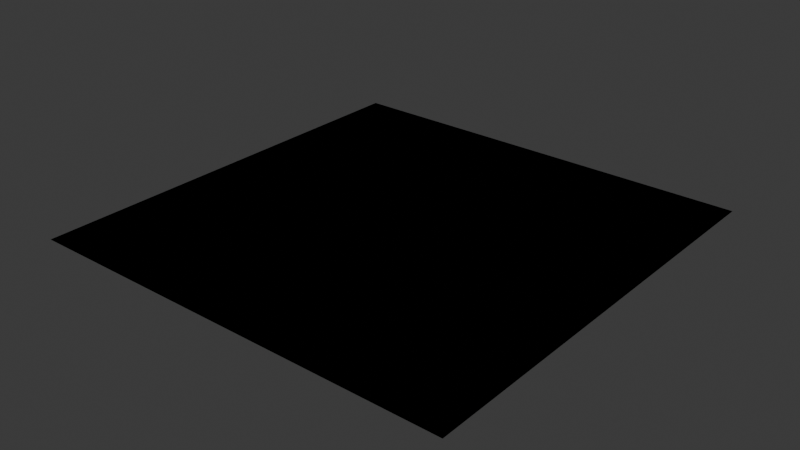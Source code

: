 # Source: shader_resources.blend  (saved by Blender 5.0.119; exported with 4.5.12 LTS)
import bpy
from mathutils import Matrix  # noqa: F401  (used for matrix-valued properties, if any)

bpy.ops.wm.read_factory_settings(use_empty=True)
scene = bpy.context.scene
scene.name = 'Scene'

# ---- collections
col_collection = bpy.data.collections.new('Collection'); scene.collection.children.link(col_collection)

# ---- materials (node trees are filled in below, after node groups)
mat_material = bpy.data.materials.new('Material')
mat_material.use_backface_culling_lightprobe_volume = False

# ---- node groups
ng_x_material = bpy.data.node_groups.new('x_material', 'ShaderNodeTree')
_s = ng_x_material.interface.new_socket(name='Shader', in_out='OUTPUT', socket_type='NodeSocketShader')
ng_x_material.interface.new_panel('Texture')
_s = ng_x_material.interface.new_socket(name='Diffuse Overlay', in_out='INPUT', socket_type='NodeSocketColor')
_s = ng_x_material.interface.new_socket(name='Power', in_out='INPUT', socket_type='NodeSocketFloat')
_s = ng_x_material.interface.new_socket(name='Specular', in_out='INPUT', socket_type='NodeSocketColor')
_s = ng_x_material.interface.new_socket(name='Emission', in_out='INPUT', socket_type='NodeSocketColor')
_s = ng_x_material.interface.new_socket(name='Diffuse Map', in_out='INPUT', socket_type='NodeSocketColor')
_s = ng_x_material.interface.new_socket(name='Diffuse Map Alpha', in_out='INPUT', socket_type='NodeSocketFloat')
_s.default_value = 1.0
_s.min_value = 0.0
_s.max_value = 1.0
_s = ng_x_material.interface.new_socket(name='Normal Map', in_out='INPUT', socket_type='NodeSocketColor')
_s.default_value = (0.5, 0.5, 1.0, 1.0)
_s = ng_x_material.interface.new_socket(name='Normal Map Alpha', in_out='INPUT', socket_type='NodeSocketFloat')
_s.default_value = 1.0
_s.min_value = 0.0
_s.max_value = 1.0
_s = ng_x_material.interface.new_socket(name='Normal Map Strength', in_out='INPUT', socket_type='NodeSocketFloat')
_s.default_value = 1.0
_s.min_value = 0.0
_s.max_value = 1.0
_N = ng_x_material.nodes; _L = ng_x_material.links
n0 = _N.new('NodeGroupOutput'); n0.name = 'Group Output'; n0.location = (4900, -200)
n1 = _N.new('NodeGroupInput'); n1.name = 'Group Input'; n1.location = (-3880, -680)
n1.width = 216
n2 = _N.new('NodeGroupOutput'); n2.name = 'Group Output.001'; n2.location = (-2280, -660)
n3 = _N.new('ShaderNodeBsdfPrincipled'); n3.name = 'Principled BSDF'; n3.location = (-2900, -672)
n3.inputs[13].default_value = 0.0
n4 = _N.new('ShaderNodeNormalMap'); n4.name = 'Normal Map'; n4.location = (-3440, -920)
_L.new(n4.outputs[0], n3.inputs[5])
_L.new(n1.outputs[6], n4.inputs[1])
_L.new(n1.outputs[8], n4.inputs[0])
_L.new(n1.outputs[4], n3.inputs[0])
_L.new(n1.outputs[5], n3.inputs[4])
_L.new(n3.outputs[0], n2.inputs[0])
n2.is_active_output = True
ng_b3d_material = bpy.data.node_groups.new('b3d_material', 'ShaderNodeTree')
_s = ng_b3d_material.interface.new_socket(name='Shader', in_out='OUTPUT', socket_type='NodeSocketShader')
ng_b3d_material.interface.new_panel('Texture')
_s = ng_b3d_material.interface.new_socket(name='Diffuse Overlay', in_out='INPUT', socket_type='NodeSocketColor')
_s = ng_b3d_material.interface.new_socket(name='Light Map', in_out='INPUT', socket_type='NodeSocketColor')
_s.default_value = (1.0, 1.0, 1.0, 1.0)
_s = ng_b3d_material.interface.new_socket(name='Light Map Alpha', in_out='INPUT', socket_type='NodeSocketFloat')
_s.default_value = 1.0
_s.min_value = 0.0
_s.max_value = 1.0
_s = ng_b3d_material.interface.new_socket(name='Diffuse Map', in_out='INPUT', socket_type='NodeSocketColor')
_s = ng_b3d_material.interface.new_socket(name='Diffuse Map Alpha', in_out='INPUT', socket_type='NodeSocketFloat')
_s.default_value = 1.0
_s.min_value = 0.0
_s.max_value = 1.0
_s = ng_b3d_material.interface.new_socket(name='Specular Map', in_out='INPUT', socket_type='NodeSocketColor')
_s = ng_b3d_material.interface.new_socket(name='Specular Map Alpha', in_out='INPUT', socket_type='NodeSocketFloat')
_s.default_value = 1.0
_s.min_value = 0.0
_s.max_value = 1.0
_s = ng_b3d_material.interface.new_socket(name='Normal Map', in_out='INPUT', socket_type='NodeSocketColor')
_s.default_value = (0.5, 0.5, 1.0, 1.0)
_s = ng_b3d_material.interface.new_socket(name='Normal Map Alpha', in_out='INPUT', socket_type='NodeSocketFloat')
_s.default_value = 1.0
_s.min_value = 0.0
_s.max_value = 1.0
_s = ng_b3d_material.interface.new_socket(name='Normal Strength', in_out='INPUT', socket_type='NodeSocketFloat')
_s.default_value = 1.0
_s = ng_b3d_material.interface.new_socket(name='Emission Map', in_out='INPUT', socket_type='NodeSocketColor')
_s = ng_b3d_material.interface.new_socket(name='Emission Map Alpha', in_out='INPUT', socket_type='NodeSocketFloat')
_s.default_value = 1.0
_s.min_value = 0.0
_s.max_value = 1.0
_s = ng_b3d_material.interface.new_socket(name='Emission Strength', in_out='INPUT', socket_type='NodeSocketFloat')
_s = ng_b3d_material.interface.new_socket(name='Shine', in_out='INPUT', socket_type='NodeSocketFloat')
_s = ng_b3d_material.interface.new_socket(name='Blend Type', in_out='INPUT', socket_type='NodeSocketInt')
_s.min_value = 0
_s.max_value = 2
_s = ng_b3d_material.interface.new_socket(name='Full Bright', in_out='INPUT', socket_type='NodeSocketBool')
_s = ng_b3d_material.interface.new_socket(name='Use Vertex Colors Instead Of Brush Color', in_out='INPUT', socket_type='NodeSocketBool')
_s = ng_b3d_material.interface.new_socket(name='Flat Shaded', in_out='INPUT', socket_type='NodeSocketBool')
_s = ng_b3d_material.interface.new_socket(name='Disable Fog', in_out='INPUT', socket_type='NodeSocketBool')
_s = ng_b3d_material.interface.new_socket(name='Disable Backface Culling', in_out='INPUT', socket_type='NodeSocketBool')
_s = ng_b3d_material.interface.new_socket(name='Unknown 5', in_out='INPUT', socket_type='NodeSocketBool')
_N = ng_b3d_material.nodes; _L = ng_b3d_material.links
n0 = _N.new('NodeGroupOutput'); n0.name = 'Group Output'; n0.location = (4900, -200)
n1 = _N.new('NodeGroupInput'); n1.name = 'Group Input'; n1.location = (-3880, -680)
n1.width = 216
n2 = _N.new('NodeGroupOutput'); n2.name = 'Group Output.001'; n2.location = (-2280, -660)
n3 = _N.new('ShaderNodeBsdfPrincipled'); n3.name = 'Principled BSDF'; n3.location = (-2900, -672)
n3.inputs[28].default_value = 1.0
n4 = _N.new('ShaderNodeNormalMap'); n4.name = 'Normal Map'; n4.location = (-3440, -920)
n5 = _N.new('ShaderNodeMix'); n5.name = 'Mix.001'; n5.location = (-3440, -680)
n5.data_type = 'RGBA'
n5.blend_type = 'MULTIPLY'
n6 = _N.new('ShaderNodeMix'); n6.name = 'Mix.002'; n6.location = (-3260, -680)
n6.data_type = 'RGBA'
n6.blend_type = 'MULTIPLY'
n6.inputs[0].default_value = 1.0
n7 = _N.new('ShaderNodeGamma'); n7.name = 'Gamma'; n7.location = (-3080, -680)
n7.inputs[1].default_value = 0.8
n8 = _N.new('ShaderNodeEmission'); n8.name = 'Emission'; n8.location = (-2860, -1260)
n9 = _N.new('ShaderNodeLightPath'); n9.name = 'Light Path'; n9.location = (-2860, -1400)
n10 = _N.new('ShaderNodeMixShader'); n10.name = 'Mix Shader.001'; n10.location = (-2440, -660)
_L.new(n4.outputs[0], n3.inputs[5])
_L.new(n1.outputs[9], n4.inputs[0])
_L.new(n1.outputs[7], n4.inputs[1])
_L.new(n1.outputs[0], n5.inputs[7])
_L.new(n1.outputs[3], n5.inputs[6])
_L.new(n7.outputs[0], n3.inputs[0])
_L.new(n5.outputs[2], n6.inputs[6])
_L.new(n6.outputs[2], n7.inputs[0])
_L.new(n1.outputs[1], n6.inputs[7])
_L.new(n1.outputs[13], n3.inputs[13])
_L.new(n1.outputs[4], n3.inputs[4])
_L.new(n1.outputs[10], n8.inputs[0])
_L.new(n1.outputs[12], n8.inputs[1])
_L.new(n10.outputs[0], n2.inputs[0])
_L.new(n1.outputs[10], n3.inputs[27])
_L.new(n9.outputs[0], n10.inputs[0])
_L.new(n3.outputs[0], n10.inputs[2])
_L.new(n8.outputs[0], n10.inputs[1])
n2.is_active_output = True
ng_rmesh_material = bpy.data.node_groups.new('rmesh_material', 'ShaderNodeTree')
_s = ng_rmesh_material.interface.new_socket(name='Shader', in_out='OUTPUT', socket_type='NodeSocketShader')
ng_rmesh_material.interface.new_panel('Texture')
_s = ng_rmesh_material.interface.new_socket(name='Is Fullbright', in_out='INPUT', socket_type='NodeSocketBool')
_s = ng_rmesh_material.interface.new_socket(name='Light Map', in_out='INPUT', socket_type='NodeSocketColor')
_s.default_value = (1.0, 1.0, 1.0, 1.0)
_s = ng_rmesh_material.interface.new_socket(name='Light Map Alpha', in_out='INPUT', socket_type='NodeSocketFloat')
_s.default_value = 1.0
_s.min_value = 0.0
_s.max_value = 1.0
_s = ng_rmesh_material.interface.new_socket(name='Light Map Texture Type', in_out='INPUT', socket_type='NodeSocketInt')
_s.min_value = 0
_s.max_value = 3
_s = ng_rmesh_material.interface.new_socket(name='Diffuse Map', in_out='INPUT', socket_type='NodeSocketColor')
_s = ng_rmesh_material.interface.new_socket(name='Diffuse Map Alpha', in_out='INPUT', socket_type='NodeSocketFloat')
_s.default_value = 1.0
_s.min_value = 0.0
_s.max_value = 1.0
_s = ng_rmesh_material.interface.new_socket(name='Diffuse Map Texture Type', in_out='INPUT', socket_type='NodeSocketInt')
_s.min_value = 0
_s.max_value = 3
_s = ng_rmesh_material.interface.new_socket(name='Normal Map', in_out='INPUT', socket_type='NodeSocketColor')
_s.default_value = (0.5, 0.5, 1.0, 1.0)
_s = ng_rmesh_material.interface.new_socket(name='Normal Map Alpha', in_out='INPUT', socket_type='NodeSocketFloat')
_s.default_value = 1.0
_s.min_value = 0.0
_s.max_value = 1.0
_s = ng_rmesh_material.interface.new_socket(name='Normal Strength', in_out='INPUT', socket_type='NodeSocketFloat')
_s.default_value = 1.0
_N = ng_rmesh_material.nodes; _L = ng_rmesh_material.links
n0 = _N.new('NodeGroupOutput'); n0.name = 'Group Output'; n0.location = (4900, -200)
n1 = _N.new('NodeGroupInput'); n1.name = 'Group Input'; n1.location = (-3880, -680)
n1.width = 216
n2 = _N.new('NodeGroupOutput'); n2.name = 'Group Output.001'; n2.location = (-2280, -660)
n3 = _N.new('ShaderNodeBsdfPrincipled'); n3.name = 'Principled BSDF'; n3.location = (-2900, -672)
n3.inputs[13].default_value = 0.0
n4 = _N.new('ShaderNodeNormalMap'); n4.name = 'Normal Map'; n4.location = (-3440, -920)
n5 = _N.new('ShaderNodeMix'); n5.name = 'Mix.002'; n5.location = (-3420, -680)
n5.data_type = 'RGBA'
n5.blend_type = 'MULTIPLY'
n5.inputs[0].default_value = 1.0
n6 = _N.new('ShaderNodeGamma'); n6.name = 'Gamma'; n6.location = (-3240, -680)
n6.inputs[1].default_value = 0.8
n7 = _N.new('ShaderNodeMix'); n7.name = 'Mix'; n7.location = (-3080, -680)
n7.data_type = 'RGBA'
_L.new(n4.outputs[0], n3.inputs[5])
_L.new(n1.outputs[9], n4.inputs[0])
_L.new(n1.outputs[7], n4.inputs[1])
_L.new(n5.outputs[2], n6.inputs[0])
_L.new(n1.outputs[1], n5.inputs[7])
_L.new(n1.outputs[5], n3.inputs[4])
_L.new(n1.outputs[4], n5.inputs[6])
_L.new(n3.outputs[0], n2.inputs[0])
_L.new(n7.outputs[2], n3.inputs[0])
_L.new(n6.outputs[0], n7.inputs[6])
_L.new(n1.outputs[4], n7.inputs[7])
_L.new(n1.outputs[0], n7.inputs[0])
n2.is_active_output = True

# ---- material node trees
mat_material.use_nodes = True; mat_material.node_tree.nodes.clear()
_N = mat_material.node_tree.nodes; _L = mat_material.node_tree.links
n0 = _N.new('ShaderNodeOutputMaterial'); n0.name = 'Material Output'; n0.location = (280, 300)
n1 = _N.new('ShaderNodeGroup'); n1.name = 'x_material'; n1.location = (-3420, 760)
n1.width = 400
n1.node_tree = ng_x_material
n1.inputs[0].default_value = (0.0, 0.0, 0.0, 1.0)
n1.inputs[1].default_value = 0.0
n1.inputs[2].default_value = (0.0, 0.0, 0.0, 1.0)
n1.inputs[3].default_value = (0.0, 0.0, 0.0, 1.0)
n1.inputs[4].default_value = (0.0, 0.0, 0.0, 1.0)
n1.inputs[5].default_value = 1.0
n1.inputs[6].default_value = (0.5, 0.5, 1.0, 1.0)
n1.inputs[7].default_value = 1.0
n1.inputs[8].default_value = 1.0
n2 = _N.new('ShaderNodeGroup'); n2.name = 'b3d_material'; n2.location = (-3000, 760)
n2.width = 400
n2.node_tree = ng_b3d_material
n2.inputs[0].default_value = (0.0, 0.0, 0.0, 1.0)
n2.inputs[1].default_value = (1.0, 1.0, 1.0, 1.0)
n2.inputs[2].default_value = 1.0
n2.inputs[3].default_value = (0.0, 0.0, 0.0, 1.0)
n2.inputs[4].default_value = 1.0
n2.inputs[5].default_value = (0.0, 0.0, 0.0, 1.0)
n2.inputs[6].default_value = 1.0
n2.inputs[7].default_value = (0.5, 0.5, 1.0, 1.0)
n2.inputs[8].default_value = 1.0
n2.inputs[9].default_value = 1.0
n2.inputs[10].default_value = (0.0, 0.0, 0.0, 1.0)
n2.inputs[11].default_value = 1.0
n2.inputs[12].default_value = 0.0
n2.inputs[13].default_value = 0.0
n2.inputs[14].default_value = 0
n2.inputs[15].default_value = False
n2.inputs[16].default_value = False
n2.inputs[17].default_value = False
n2.inputs[18].default_value = False
n2.inputs[19].default_value = False
n2.inputs[20].default_value = False
n3 = _N.new('ShaderNodeGroup'); n3.name = 'rmesh_material'; n3.location = (-3840, 760)
n3.width = 400
n3.node_tree = ng_rmesh_material
n3.inputs[0].default_value = False
n3.inputs[1].default_value = (1.0, 1.0, 1.0, 1.0)
n3.inputs[2].default_value = 1.0
n3.inputs[3].default_value = 0
n3.inputs[4].default_value = (0.0, 0.0, 0.0, 1.0)
n3.inputs[5].default_value = 1.0
n3.inputs[6].default_value = 0
n3.inputs[7].default_value = (0.5, 0.5, 1.0, 1.0)
n3.inputs[8].default_value = 1.0
n3.inputs[9].default_value = 1.0
n0.is_active_output = True

# ---- world
world_world = bpy.data.worlds.new('World'); scene.world = world_world
world_world.use_nodes = True; world_world.node_tree.nodes.clear()
_N = world_world.node_tree.nodes; _L = world_world.node_tree.links
n0 = _N.new('ShaderNodeOutputWorld'); n0.name = 'World Output'; n0.location = (300, 300)
n1 = _N.new('ShaderNodeBackground'); n1.name = 'Background'; n1.location = (10, 300)
n1.inputs[0].default_value = (0.05088, 0.05088, 0.05088, 1.0)
_L.new(n1.outputs[0], n0.inputs[0])
n0.is_active_output = True
world_world.color = (0.05088, 0.05088, 0.05088)
world_world.use_sun_shadow = False
world_world.sun_shadow_jitter_overblur = 0.0

# ---- meshes
me_plane = bpy.data.meshes.new('Plane')
me_plane.from_pydata([(-0.3048, -0.3048, 0.0), (0.3048, -0.3048, 0.0), (-0.3048, 0.3048, 0.0), (0.3048, 0.3048, 0.0)], [], [(0, 1, 3, 2)])
_uv = me_plane.uv_layers.new(name='UVMap')
_uv.uv.foreach_set('vector', [0.0, 0.0, 1.0, 0.0, 1.0, 1.0, 0.0, 1.0])
me_plane.materials.append(mat_material)
me_plane.update()

# ---- objects
ob_plane = bpy.data.objects.new('Plane', me_plane)

# ---- transforms, parenting, visibility, modifiers, constraints
ob_plane.location = (0.0, 0.0, 15.0)

# ---- collection membership
col_collection.objects.link(ob_plane)

# ---- scene / render settings (as saved in the file)
scene.frame_start = 1; scene.frame_end = 250; scene.frame_set(51)
scene.render.engine = 'CYCLES'
scene.render.bake_bias = 0.0
scene.render.bake_samples = 0
scene.cycles.sampling_pattern = 'TABULATED_SOBOL'
bpy.context.view_layer.update()

# ---- added for rendering (the .blend has no active camera and no usable light): camera, sun
cam_auto = bpy.data.cameras.new('AutoCamera')
cam_auto.lens = 50.0
cam_auto.sensor_width = 36.0
cam_auto.clip_end = 1000.0
ob_auto_camera = bpy.data.objects.new('AutoCamera', cam_auto)
scene.collection.objects.link(ob_auto_camera)
ob_auto_camera.location = (0.79764, -0.957169, 15.6381)
ob_auto_camera.rotation_euler = (1.09748, -7.21219e-08, 0.694738)
scene.camera = ob_auto_camera
light_auto_sun = bpy.data.lights.new('AutoSun', 'SUN')
light_auto_sun.energy = 3.0
light_auto_sun.angle = 0.0523599
ob_auto_sun = bpy.data.objects.new('AutoSun', light_auto_sun)
scene.collection.objects.link(ob_auto_sun)
ob_auto_sun.rotation_euler = (0.872665, 0.174533, 0.523599)
bpy.context.view_layer.update()
